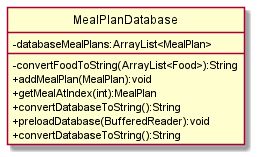

The diagram above was rendered by PlantUML. Its source (embedded in the PNG):
@startuml
'https://plantuml.com/class-diagram

hide circle
skinparam classAttributeIconSize 0

class MealPlanDatabase {
- databaseMealPlans:ArrayList<MealPlan>
- convertFoodToString(ArrayList<Food>):String
+ addMealPlan(MealPlan):void
+ getMealAtIndex(int):MealPlan
+ convertDatabaseToString():String
+ preloadDatabase(BufferedReader):void
+ convertDatabaseToString():String
}
@enduml